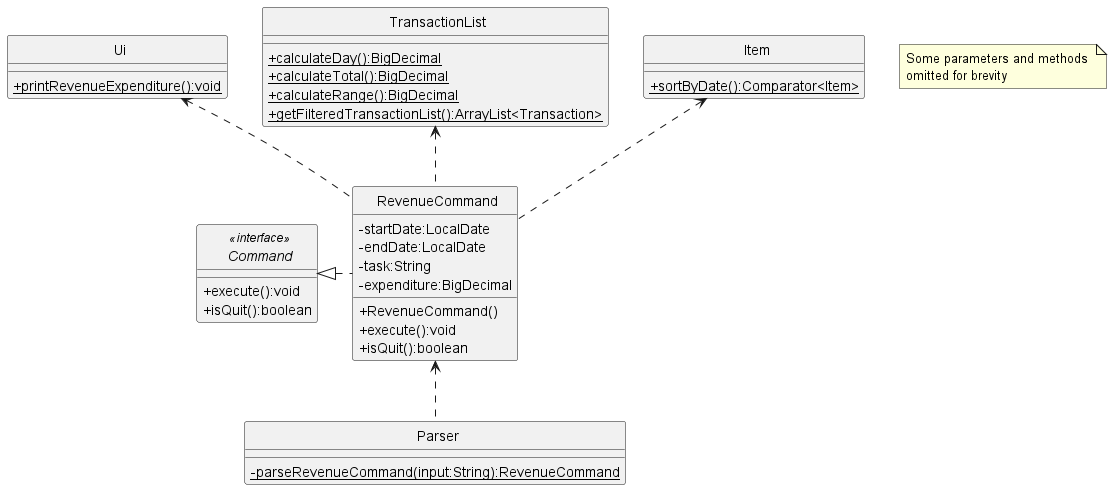

The diagram above was rendered by PlantUML. Its source (embedded in the PNG):
@startuml
'https://plantuml.com/class-diagram
skinparam classAttributeIconSize 0
skinparam CircledCharacterFontSize 0
skinparam CircledCharacterRadius 0

interface Command
class Ui
class TransactionList
class RevenueCommand
class Parser
class Item

RevenueCommand <.. Parser
Command <|. RevenueCommand
Ui <.. RevenueCommand
TransactionList <.. RevenueCommand
Item <.. RevenueCommand

interface Command <<interface>> {
    +execute():void
    +isQuit():boolean
}

class RevenueCommand {
    -startDate:LocalDate
    -endDate:LocalDate
    -task:String
    -expenditure:BigDecimal
    +RevenueCommand()
    +execute():void
    +isQuit():boolean
}

class Ui {
    {static}+printRevenueExpenditure():void
}

class Parser {
    {static}-parseRevenueCommand(input:String):RevenueCommand
}

class TransactionList {
    {static}+calculateDay():BigDecimal
    {static}+calculateTotal():BigDecimal
    {static}+calculateRange():BigDecimal
    {static}+getFilteredTransactionList():ArrayList<Transaction>
}

class Item {
    {static}+sortByDate():Comparator<Item>
}

note "Some parameters and methods \nomitted for brevity" as n1
@enduml